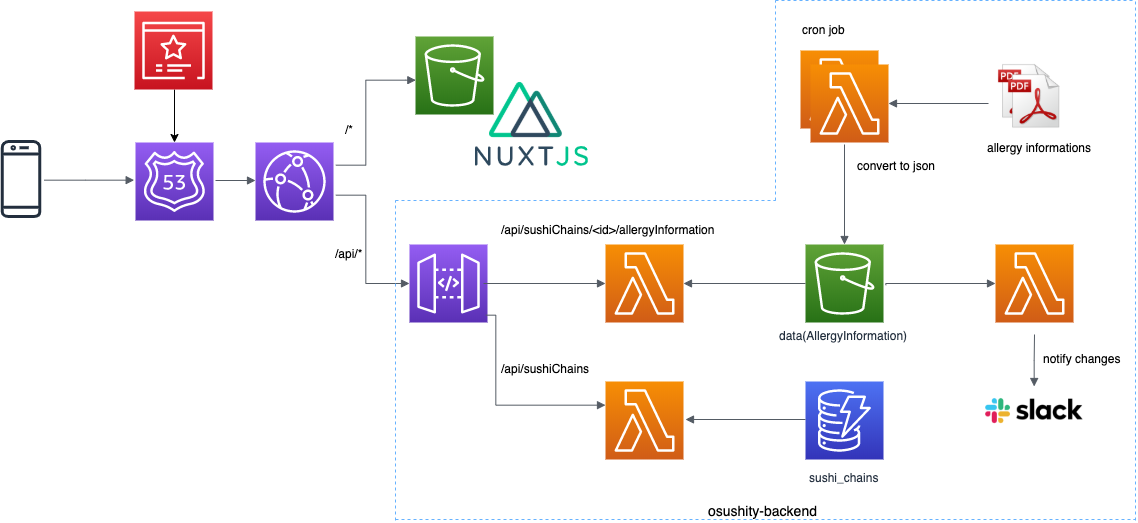

The diagram above was exported from draw.io. Its source (the exported page's mxGraphModel, read from the mxfile embedded in the PNG):
<mxGraphModel dx="1953" dy="1212" grid="1" gridSize="10" guides="1" tooltips="1" connect="1" arrows="1" fold="1" page="1" pageScale="1" pageWidth="583" pageHeight="827" math="0" shadow="0">
  <root>
    <mxCell id="0" />
    <mxCell id="1" parent="0" />
    <mxCell id="UEzPUAAOIrF-is8g5C7q-114" value="" style="outlineConnect=0;fontColor=#232F3E;gradientColor=#945DF2;gradientDirection=north;fillColor=#5A30B5;strokeColor=#ffffff;dashed=0;verticalLabelPosition=bottom;verticalAlign=top;align=center;html=1;fontSize=12;fontStyle=0;aspect=fixed;shape=mxgraph.aws4.resourceIcon;resIcon=mxgraph.aws4.api_gateway;labelBackgroundColor=#ffffff;" parent="1" vertex="1">
      <mxGeometry x="434" y="324" width="78" height="78" as="geometry" />
    </mxCell>
    <mxCell id="UEzPUAAOIrF-is8g5C7q-116" value="" style="outlineConnect=0;fontColor=#232F3E;gradientColor=#60A337;gradientDirection=north;fillColor=#277116;strokeColor=#ffffff;dashed=0;verticalLabelPosition=bottom;verticalAlign=top;align=center;html=1;fontSize=12;fontStyle=0;aspect=fixed;shape=mxgraph.aws4.resourceIcon;resIcon=mxgraph.aws4.s3;labelBackgroundColor=#ffffff;" parent="1" vertex="1">
      <mxGeometry x="440.0000000000002" y="116" width="78" height="78" as="geometry" />
    </mxCell>
    <mxCell id="UEzPUAAOIrF-is8g5C7q-119" value="sushi_chains" style="outlineConnect=0;fontColor=#232F3E;gradientColor=#4D72F3;gradientDirection=north;fillColor=#3334B9;strokeColor=#ffffff;dashed=0;verticalLabelPosition=bottom;verticalAlign=top;align=center;html=1;fontSize=12;fontStyle=0;aspect=fixed;shape=mxgraph.aws4.resourceIcon;resIcon=mxgraph.aws4.dynamodb;labelBackgroundColor=#ffffff;spacingTop=5;" parent="1" vertex="1">
      <mxGeometry x="830.0000000000002" y="461" width="78" height="78" as="geometry" />
    </mxCell>
    <mxCell id="rEr-eXAjYYp5Q5yJbu8v-2" value="" style="outlineConnect=0;fontColor=#232F3E;gradientColor=#945DF2;gradientDirection=north;fillColor=#5A30B5;strokeColor=#ffffff;dashed=0;verticalLabelPosition=bottom;verticalAlign=top;align=center;html=1;fontSize=12;fontStyle=0;aspect=fixed;shape=mxgraph.aws4.resourceIcon;resIcon=mxgraph.aws4.cloudfront;" parent="1" vertex="1">
      <mxGeometry x="280" y="222" width="78" height="78" as="geometry" />
    </mxCell>
    <mxCell id="rEr-eXAjYYp5Q5yJbu8v-3" value="" style="outlineConnect=0;fontColor=#232F3E;gradientColor=#945DF2;gradientDirection=north;fillColor=#5A30B5;strokeColor=#ffffff;dashed=0;verticalLabelPosition=bottom;verticalAlign=top;align=center;html=1;fontSize=12;fontStyle=0;aspect=fixed;shape=mxgraph.aws4.resourceIcon;resIcon=mxgraph.aws4.route_53;" parent="1" vertex="1">
      <mxGeometry x="160" y="222" width="78" height="78" as="geometry" />
    </mxCell>
    <mxCell id="rEr-eXAjYYp5Q5yJbu8v-5" value="" style="outlineConnect=0;fontColor=#232F3E;gradientColor=#F78E04;gradientDirection=north;fillColor=#D05C17;strokeColor=#ffffff;dashed=0;verticalLabelPosition=bottom;verticalAlign=top;align=center;html=1;fontSize=12;fontStyle=0;aspect=fixed;shape=mxgraph.aws4.resourceIcon;resIcon=mxgraph.aws4.lambda;" parent="1" vertex="1">
      <mxGeometry x="630" y="324" width="78" height="78" as="geometry" />
    </mxCell>
    <mxCell id="rEr-eXAjYYp5Q5yJbu8v-9" value="" style="edgeStyle=orthogonalEdgeStyle;html=1;endArrow=block;elbow=vertical;startArrow=none;endFill=1;strokeColor=#545B64;rounded=0;" parent="1" edge="1">
      <mxGeometry width="100" relative="1" as="geometry">
        <mxPoint x="360" y="244" as="sourcePoint" />
        <mxPoint x="440" y="160" as="targetPoint" />
        <Array as="points">
          <mxPoint x="390" y="244" />
          <mxPoint x="390" y="160" />
          <mxPoint x="430" y="160" />
        </Array>
      </mxGeometry>
    </mxCell>
    <mxCell id="rEr-eXAjYYp5Q5yJbu8v-10" value="" style="edgeStyle=orthogonalEdgeStyle;html=1;endArrow=block;elbow=vertical;startArrow=none;endFill=1;strokeColor=#545B64;rounded=0;" parent="1" target="UEzPUAAOIrF-is8g5C7q-114" edge="1">
      <mxGeometry width="100" relative="1" as="geometry">
        <mxPoint x="360" y="274" as="sourcePoint" />
        <mxPoint x="420" y="334" as="targetPoint" />
        <Array as="points">
          <mxPoint x="390" y="274" />
          <mxPoint x="390" y="363" />
        </Array>
      </mxGeometry>
    </mxCell>
    <mxCell id="rEr-eXAjYYp5Q5yJbu8v-13" value="" style="shape=image;imageAspect=0;aspect=fixed;verticalLabelPosition=bottom;verticalAlign=top;image=data:image/svg+xml,(base64 omitted: 3304 chars);" parent="1" vertex="1">
      <mxGeometry x="500" y="226" width="113" height="20" as="geometry" />
    </mxCell>
    <mxCell id="rEr-eXAjYYp5Q5yJbu8v-16" value="" style="shape=image;imageAspect=0;aspect=fixed;verticalLabelPosition=bottom;verticalAlign=top;image=data:image/png,(base64 omitted: 5008 chars);" parent="1" vertex="1">
      <mxGeometry x="514" y="153" width="73" height="73" as="geometry" />
    </mxCell>
    <mxCell id="rEr-eXAjYYp5Q5yJbu8v-18" value="/api/*" style="text;html=1;resizable=0;points=[];autosize=1;align=left;verticalAlign=top;spacingTop=-4;" parent="1" vertex="1">
      <mxGeometry x="358" y="324" width="40" height="20" as="geometry" />
    </mxCell>
    <mxCell id="rEr-eXAjYYp5Q5yJbu8v-19" value="/*" style="text;html=1;resizable=0;points=[];autosize=1;align=left;verticalAlign=top;spacingTop=-4;" parent="1" vertex="1">
      <mxGeometry x="368" y="199.5" width="20" height="20" as="geometry" />
    </mxCell>
    <mxCell id="rEr-eXAjYYp5Q5yJbu8v-20" value="" style="outlineConnect=0;fontColor=#232F3E;gradientColor=#F78E04;gradientDirection=north;fillColor=#D05C17;strokeColor=#ffffff;dashed=0;verticalLabelPosition=bottom;verticalAlign=top;align=center;html=1;fontSize=12;fontStyle=0;aspect=fixed;shape=mxgraph.aws4.resourceIcon;resIcon=mxgraph.aws4.lambda;" parent="1" vertex="1">
      <mxGeometry x="630" y="461" width="78" height="78" as="geometry" />
    </mxCell>
    <mxCell id="rEr-eXAjYYp5Q5yJbu8v-21" value="data(AllergyInformation)" style="outlineConnect=0;fontColor=#232F3E;gradientColor=#60A337;gradientDirection=north;fillColor=#277116;strokeColor=#ffffff;dashed=0;verticalLabelPosition=bottom;verticalAlign=top;align=center;html=1;fontSize=12;fontStyle=0;aspect=fixed;shape=mxgraph.aws4.resourceIcon;resIcon=mxgraph.aws4.s3;labelBackgroundColor=#ffffff;" parent="1" vertex="1">
      <mxGeometry x="830.0000000000002" y="324" width="78" height="78" as="geometry" />
    </mxCell>
    <mxCell id="rEr-eXAjYYp5Q5yJbu8v-22" value="" style="edgeStyle=orthogonalEdgeStyle;html=1;endArrow=block;elbow=vertical;startArrow=none;endFill=1;strokeColor=#545B64;rounded=0;" parent="1" target="rEr-eXAjYYp5Q5yJbu8v-5" edge="1">
      <mxGeometry width="100" relative="1" as="geometry">
        <mxPoint x="508" y="363" as="sourcePoint" />
        <mxPoint x="608" y="363" as="targetPoint" />
      </mxGeometry>
    </mxCell>
    <mxCell id="rEr-eXAjYYp5Q5yJbu8v-24" value="/api/sushiChains/&amp;lt;id&amp;gt;/allergyInformation" style="text;html=1;resizable=0;points=[];autosize=1;align=left;verticalAlign=top;spacingTop=-4;" parent="1" vertex="1">
      <mxGeometry x="524" y="300" width="230" height="20" as="geometry" />
    </mxCell>
    <mxCell id="rEr-eXAjYYp5Q5yJbu8v-25" value="" style="edgeStyle=orthogonalEdgeStyle;html=1;endArrow=block;elbow=vertical;startArrow=none;endFill=1;strokeColor=#545B64;rounded=0;" parent="1" target="rEr-eXAjYYp5Q5yJbu8v-20" edge="1">
      <mxGeometry width="100" relative="1" as="geometry">
        <mxPoint x="510" y="394" as="sourcePoint" />
        <mxPoint x="610" y="394" as="targetPoint" />
        <Array as="points">
          <mxPoint x="520" y="394" />
          <mxPoint x="520" y="484" />
        </Array>
      </mxGeometry>
    </mxCell>
    <mxCell id="rEr-eXAjYYp5Q5yJbu8v-26" value="/api/sushiChains" style="text;html=1;resizable=0;points=[];autosize=1;align=left;verticalAlign=top;spacingTop=-4;" parent="1" vertex="1">
      <mxGeometry x="524" y="439" width="100" height="20" as="geometry" />
    </mxCell>
    <mxCell id="rEr-eXAjYYp5Q5yJbu8v-29" value="" style="edgeStyle=orthogonalEdgeStyle;html=1;endArrow=block;elbow=vertical;startArrow=none;endFill=1;strokeColor=#545B64;rounded=0;" parent="1" source="rEr-eXAjYYp5Q5yJbu8v-21" target="rEr-eXAjYYp5Q5yJbu8v-5" edge="1">
      <mxGeometry width="100" relative="1" as="geometry">
        <mxPoint x="808" y="363" as="sourcePoint" />
        <mxPoint x="708" y="363" as="targetPoint" />
      </mxGeometry>
    </mxCell>
    <mxCell id="rEr-eXAjYYp5Q5yJbu8v-30" value="" style="edgeStyle=orthogonalEdgeStyle;html=1;endArrow=block;elbow=vertical;startArrow=none;endFill=1;strokeColor=#545B64;rounded=0;" parent="1" edge="1">
      <mxGeometry width="100" relative="1" as="geometry">
        <mxPoint x="830" y="499" as="sourcePoint" />
        <mxPoint x="710" y="499" as="targetPoint" />
      </mxGeometry>
    </mxCell>
    <mxCell id="rEr-eXAjYYp5Q5yJbu8v-34" value="" style="outlineConnect=0;fontColor=#232F3E;gradientColor=#F78E04;gradientDirection=north;fillColor=#D05C17;strokeColor=#ffffff;dashed=0;verticalLabelPosition=bottom;verticalAlign=top;align=center;html=1;fontSize=12;fontStyle=0;aspect=fixed;shape=mxgraph.aws4.resourceIcon;resIcon=mxgraph.aws4.lambda;" parent="1" vertex="1">
      <mxGeometry x="825" y="130" width="78" height="78" as="geometry" />
    </mxCell>
    <mxCell id="rEr-eXAjYYp5Q5yJbu8v-36" value="" style="outlineConnect=0;fontColor=#232F3E;gradientColor=none;fillColor=#232F3E;strokeColor=none;dashed=0;verticalLabelPosition=bottom;verticalAlign=top;align=center;html=1;fontSize=12;fontStyle=0;aspect=fixed;pointerEvents=1;shape=mxgraph.aws4.mobile_client;" parent="1" vertex="1">
      <mxGeometry x="25" y="219.5" width="41" height="78" as="geometry" />
    </mxCell>
    <mxCell id="rEr-eXAjYYp5Q5yJbu8v-42" value="" style="outlineConnect=0;fontColor=#232F3E;gradientColor=#F78E04;gradientDirection=north;fillColor=#D05C17;strokeColor=#ffffff;dashed=0;verticalLabelPosition=bottom;verticalAlign=top;align=center;html=1;fontSize=12;fontStyle=0;aspect=fixed;shape=mxgraph.aws4.resourceIcon;resIcon=mxgraph.aws4.lambda;" parent="1" vertex="1">
      <mxGeometry x="835" y="144" width="78" height="78" as="geometry" />
    </mxCell>
    <mxCell id="rEr-eXAjYYp5Q5yJbu8v-43" value="cron job" style="text;html=1;resizable=0;points=[];autosize=1;align=left;verticalAlign=top;spacingTop=-4;" parent="1" vertex="1">
      <mxGeometry x="825" y="100" width="60" height="20" as="geometry" />
    </mxCell>
    <mxCell id="rEr-eXAjYYp5Q5yJbu8v-45" value="" style="edgeStyle=orthogonalEdgeStyle;html=1;endArrow=block;elbow=vertical;startArrow=none;endFill=1;strokeColor=#545B64;rounded=0;" parent="1" target="rEr-eXAjYYp5Q5yJbu8v-21" edge="1">
      <mxGeometry width="100" relative="1" as="geometry">
        <mxPoint x="869" y="224" as="sourcePoint" />
        <mxPoint x="950" y="204" as="targetPoint" />
      </mxGeometry>
    </mxCell>
    <mxCell id="rEr-eXAjYYp5Q5yJbu8v-47" value="" style="shape=image;imageAspect=0;aspect=fixed;verticalLabelPosition=bottom;verticalAlign=top;image=data:image/png,(base64 omitted: 10140 chars);" parent="1" vertex="1">
      <mxGeometry x="1010" y="130" width="78" height="78" as="geometry" />
    </mxCell>
    <mxCell id="rEr-eXAjYYp5Q5yJbu8v-48" value="" style="shape=image;imageAspect=0;aspect=fixed;verticalLabelPosition=bottom;verticalAlign=top;image=data:image/png,(base64 omitted: 10140 chars);" parent="1" vertex="1">
      <mxGeometry x="1020" y="140" width="78" height="78" as="geometry" />
    </mxCell>
    <mxCell id="rEr-eXAjYYp5Q5yJbu8v-49" value="allergy informations" style="text;html=1;resizable=0;points=[];autosize=1;align=left;verticalAlign=top;spacingTop=-4;" parent="1" vertex="1">
      <mxGeometry x="1010" y="218" width="120" height="20" as="geometry" />
    </mxCell>
    <mxCell id="rEr-eXAjYYp5Q5yJbu8v-50" value="" style="edgeStyle=orthogonalEdgeStyle;html=1;endArrow=none;elbow=vertical;startArrow=block;startFill=1;strokeColor=#545B64;rounded=0;" parent="1" source="rEr-eXAjYYp5Q5yJbu8v-42" edge="1">
      <mxGeometry width="100" relative="1" as="geometry">
        <mxPoint x="913" y="183" as="sourcePoint" />
        <mxPoint x="1013" y="183" as="targetPoint" />
      </mxGeometry>
    </mxCell>
    <mxCell id="rEr-eXAjYYp5Q5yJbu8v-51" value="convert to json" style="text;html=1;resizable=0;points=[];autosize=1;align=left;verticalAlign=top;spacingTop=-4;" parent="1" vertex="1">
      <mxGeometry x="880" y="236" width="90" height="20" as="geometry" />
    </mxCell>
    <mxCell id="rEr-eXAjYYp5Q5yJbu8v-52" value="" style="outlineConnect=0;fontColor=#232F3E;gradientColor=#F78E04;gradientDirection=north;fillColor=#D05C17;strokeColor=#ffffff;dashed=0;verticalLabelPosition=bottom;verticalAlign=top;align=center;html=1;fontSize=12;fontStyle=0;aspect=fixed;shape=mxgraph.aws4.resourceIcon;resIcon=mxgraph.aws4.lambda;" parent="1" vertex="1">
      <mxGeometry x="1020" y="324" width="78" height="78" as="geometry" />
    </mxCell>
    <mxCell id="rEr-eXAjYYp5Q5yJbu8v-53" value="" style="shape=image;imageAspect=0;aspect=fixed;verticalLabelPosition=bottom;verticalAlign=top;image=data:image/png,(base64 omitted: 23300 chars);" parent="1" vertex="1">
      <mxGeometry x="998" y="466" width="122" height="50" as="geometry" />
    </mxCell>
    <mxCell id="rEr-eXAjYYp5Q5yJbu8v-55" value="" style="edgeStyle=orthogonalEdgeStyle;html=1;endArrow=block;elbow=vertical;startArrow=none;endFill=1;strokeColor=#545B64;rounded=0;" parent="1" target="rEr-eXAjYYp5Q5yJbu8v-52" edge="1">
      <mxGeometry width="100" relative="1" as="geometry">
        <mxPoint x="910" y="364" as="sourcePoint" />
        <mxPoint x="1010" y="364" as="targetPoint" />
        <Array as="points">
          <mxPoint x="910" y="363" />
        </Array>
      </mxGeometry>
    </mxCell>
    <mxCell id="rEr-eXAjYYp5Q5yJbu8v-57" value="" style="edgeStyle=orthogonalEdgeStyle;html=1;endArrow=block;elbow=vertical;startArrow=none;endFill=1;strokeColor=#545B64;rounded=0;" parent="1" target="rEr-eXAjYYp5Q5yJbu8v-53" edge="1">
      <mxGeometry width="100" relative="1" as="geometry">
        <mxPoint x="1059" y="414" as="sourcePoint" />
        <mxPoint x="1160" y="404" as="targetPoint" />
      </mxGeometry>
    </mxCell>
    <mxCell id="rEr-eXAjYYp5Q5yJbu8v-58" value="notify changes" style="text;html=1;resizable=0;points=[];autosize=1;align=left;verticalAlign=top;spacingTop=-4;" parent="1" vertex="1">
      <mxGeometry x="1066" y="429" width="90" height="20" as="geometry" />
    </mxCell>
    <mxCell id="rEr-eXAjYYp5Q5yJbu8v-66" value="" style="edgeStyle=orthogonalEdgeStyle;rounded=0;orthogonalLoop=1;jettySize=auto;html=1;" parent="1" target="rEr-eXAjYYp5Q5yJbu8v-3" edge="1">
      <mxGeometry relative="1" as="geometry">
        <mxPoint x="199" y="169" as="sourcePoint" />
      </mxGeometry>
    </mxCell>
    <mxCell id="rEr-eXAjYYp5Q5yJbu8v-64" value="" style="outlineConnect=0;fontColor=#232F3E;gradientColor=#F54749;gradientDirection=north;fillColor=#C7131F;strokeColor=#ffffff;dashed=0;verticalLabelPosition=bottom;verticalAlign=top;align=center;html=1;fontSize=12;fontStyle=0;aspect=fixed;shape=mxgraph.aws4.resourceIcon;resIcon=mxgraph.aws4.certificate_manager_3;" parent="1" vertex="1">
      <mxGeometry x="159" y="91" width="78" height="78" as="geometry" />
    </mxCell>
    <mxCell id="rEr-eXAjYYp5Q5yJbu8v-68" value="" style="edgeStyle=orthogonalEdgeStyle;html=1;endArrow=block;elbow=vertical;startArrow=none;endFill=1;strokeColor=#545B64;rounded=0;" parent="1" edge="1">
      <mxGeometry width="100" relative="1" as="geometry">
        <mxPoint x="69" y="260" as="sourcePoint" />
        <mxPoint x="159" y="260" as="targetPoint" />
        <Array as="points">
          <mxPoint x="110" y="260" />
          <mxPoint x="110" y="260" />
        </Array>
      </mxGeometry>
    </mxCell>
    <mxCell id="rEr-eXAjYYp5Q5yJbu8v-70" value="" style="edgeStyle=orthogonalEdgeStyle;html=1;endArrow=block;elbow=vertical;startArrow=none;endFill=1;strokeColor=#545B64;rounded=0;" parent="1" edge="1">
      <mxGeometry width="100" relative="1" as="geometry">
        <mxPoint x="240" y="260" as="sourcePoint" />
        <mxPoint x="280" y="260" as="targetPoint" />
      </mxGeometry>
    </mxCell>
    <mxCell id="rEr-eXAjYYp5Q5yJbu8v-73" value="" style="endArrow=none;dashed=1;html=1;strokeColor=#66B2FF;" parent="1" edge="1">
      <mxGeometry width="50" height="50" relative="1" as="geometry">
        <mxPoint x="420" y="599" as="sourcePoint" />
        <mxPoint x="1160" y="599" as="targetPoint" />
      </mxGeometry>
    </mxCell>
    <mxCell id="rEr-eXAjYYp5Q5yJbu8v-74" value="" style="endArrow=none;dashed=1;html=1;strokeColor=#66B2FF;" parent="1" edge="1">
      <mxGeometry width="50" height="50" relative="1" as="geometry">
        <mxPoint x="1160" y="600" as="sourcePoint" />
        <mxPoint x="1160" y="80" as="targetPoint" />
      </mxGeometry>
    </mxCell>
    <mxCell id="rEr-eXAjYYp5Q5yJbu8v-76" value="" style="endArrow=none;dashed=1;html=1;strokeColor=#66B2FF;" parent="1" edge="1">
      <mxGeometry width="50" height="50" relative="1" as="geometry">
        <mxPoint x="800" y="80" as="sourcePoint" />
        <mxPoint x="1160" y="80" as="targetPoint" />
      </mxGeometry>
    </mxCell>
    <mxCell id="rEr-eXAjYYp5Q5yJbu8v-77" value="" style="endArrow=none;dashed=1;html=1;strokeColor=#66B2FF;" parent="1" edge="1">
      <mxGeometry width="50" height="50" relative="1" as="geometry">
        <mxPoint x="800" y="280" as="sourcePoint" />
        <mxPoint x="800" y="80" as="targetPoint" />
      </mxGeometry>
    </mxCell>
    <mxCell id="rEr-eXAjYYp5Q5yJbu8v-78" value="" style="endArrow=none;dashed=1;html=1;strokeColor=#66B2FF;" parent="1" edge="1">
      <mxGeometry width="50" height="50" relative="1" as="geometry">
        <mxPoint x="420" y="280" as="sourcePoint" />
        <mxPoint x="800" y="280" as="targetPoint" />
      </mxGeometry>
    </mxCell>
    <mxCell id="rEr-eXAjYYp5Q5yJbu8v-79" value="" style="endArrow=none;dashed=1;html=1;strokeColor=#66B2FF;" parent="1" edge="1">
      <mxGeometry width="50" height="50" relative="1" as="geometry">
        <mxPoint x="420" y="600" as="sourcePoint" />
        <mxPoint x="420" y="280" as="targetPoint" />
      </mxGeometry>
    </mxCell>
    <mxCell id="rEr-eXAjYYp5Q5yJbu8v-80" value="osushity-backend" style="text;html=1;resizable=0;points=[];autosize=1;align=left;verticalAlign=top;spacingTop=-4;fontSize=14;" parent="1" vertex="1">
      <mxGeometry x="731" y="580" width="110" height="20" as="geometry" />
    </mxCell>
  </root>
</mxGraphModel>